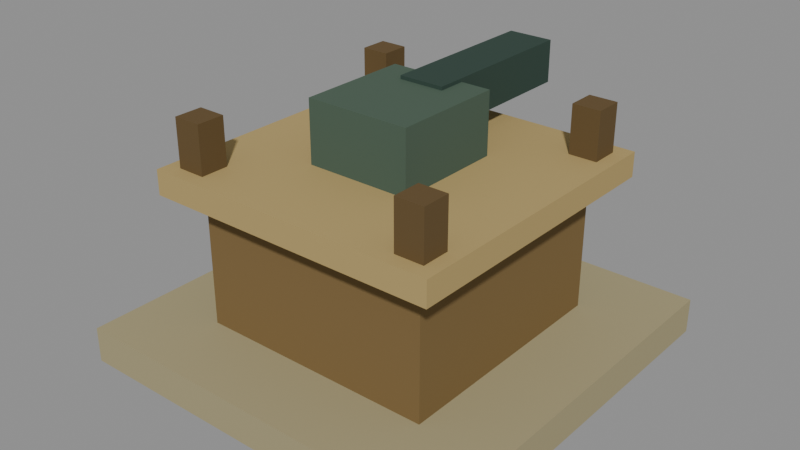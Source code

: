# Source: tower_prototype.blend  (saved by Blender 5.2.45; exported with 4.5.12 LTS)
import bpy
from mathutils import Matrix  # noqa: F401  (used for matrix-valued properties, if any)

bpy.ops.wm.read_factory_settings(use_empty=True)
scene = bpy.context.scene
scene.name = 'Scene'

# ---- materials (node trees are filled in below, after node groups)
mat_building_vertex = bpy.data.materials.new('building_vertex')

# ---- material node trees
mat_building_vertex.use_nodes = True; mat_building_vertex.node_tree.nodes.clear()
_N = mat_building_vertex.node_tree.nodes; _L = mat_building_vertex.node_tree.links
n0 = _N.new('ShaderNodeBsdfPrincipled'); n0.name = 'Principled BSDF'; n0.location = (-200, 100)
n0.inputs[2].default_value = 0.8
n0.inputs[10].default_value = 0.005
n0.inputs[13].default_value = 0.15
n1 = _N.new('ShaderNodeOutputMaterial'); n1.name = 'Material Output'; n1.location = (200, 100)
n2 = _N.new('ShaderNodeVertexColor'); n2.name = 'Color Attribute'; n2.location = (0, 0)
n2.layer_name = 'Col'
_L.new(n0.outputs[0], n1.inputs[0])
_L.new(n2.outputs[0], n0.inputs[0])
n1.is_active_output = True

# ---- meshes
me_tower_prototype = bpy.data.meshes.new('tower_prototype')
me_tower_prototype.from_pydata([(-2.8, -2.8, 0.0), (2.8, -2.8, 0.0), (-2.8, 2.8, 0.0), (2.8, 2.8, 0.0), (-2.8, -2.8, 0.5), (2.8, -2.8, 0.5), (-2.8, 2.8, 0.5), (2.8, 2.8, 0.5), (-1.7, -1.7, 0.25), (1.7, -1.7, 0.25), (-1.7, 1.7, 0.25), (1.7, 1.7, 0.25), (-1.7, -1.7, 2.45), (1.7, -1.7, 2.45), (-1.7, 1.7, 2.45), (1.7, 1.7, 2.45), (-2.1, -2.1, 2.375), (2.1, -2.1, 2.375), (-2.1, 2.1, 2.375), (2.1, 2.1, 2.375), (-2.1, -2.1, 2.725), (2.1, -2.1, 2.725), (-2.1, 2.1, 2.725), (2.1, 2.1, 2.725), (-0.75, -0.8, 2.7), (0.75, -0.8, 2.7), (-0.75, 0.8, 2.7), (0.75, 0.8, 2.7), (-0.75, -0.8, 3.6), (0.75, -0.8, 3.6), (-0.75, 0.8, 3.6), (0.75, 0.8, 3.6), (-0.325, 0.4, 3.05), (0.325, 0.4, 3.05), (-0.325, 2.8, 3.05), (0.325, 2.8, 3.05), (-0.325, 0.4, 3.65), (0.325, 0.4, 3.65), (-0.325, 2.8, 3.65), (0.325, 2.8, 3.65), (-1.9, -1.9, 2.4), (-1.5, -1.9, 2.4), (-1.9, -1.5, 2.4), (-1.5, -1.5, 2.4), (-1.9, -1.9, 3.4), (-1.5, -1.9, 3.4), (-1.9, -1.5, 3.4), (-1.5, -1.5, 3.4), (-1.9, 1.5, 2.4), (-1.5, 1.5, 2.4), (-1.9, 1.9, 2.4), (-1.5, 1.9, 2.4), (-1.9, 1.5, 3.4), (-1.5, 1.5, 3.4), (-1.9, 1.9, 3.4), (-1.5, 1.9, 3.4), (1.5, -1.9, 2.4), (1.9, -1.9, 2.4), (1.5, -1.5, 2.4), (1.9, -1.5, 2.4), (1.5, -1.9, 3.4), (1.9, -1.9, 3.4), (1.5, -1.5, 3.4), (1.9, -1.5, 3.4), (1.5, 1.5, 2.4), (1.9, 1.5, 2.4), (1.5, 1.9, 2.4), (1.9, 1.9, 2.4), (1.5, 1.5, 3.4), (1.9, 1.5, 3.4), (1.5, 1.9, 3.4), (1.9, 1.9, 3.4)], [], [(0, 2, 3, 1), (4, 5, 7, 6), (0, 1, 5, 4), (2, 6, 7, 3), (0, 4, 6, 2), (1, 3, 7, 5), (8, 10, 11, 9), (12, 13, 15, 14), (8, 9, 13, 12), (10, 14, 15, 11), (8, 12, 14, 10), (9, 11, 15, 13), (16, 18, 19, 17), (20, 21, 23, 22), (16, 17, 21, 20), (18, 22, 23, 19), (16, 20, 22, 18), (17, 19, 23, 21), (24, 26, 27, 25), (28, 29, 31, 30), (24, 25, 29, 28), (26, 30, 31, 27), (24, 28, 30, 26), (25, 27, 31, 29), (32, 34, 35, 33), (36, 37, 39, 38), (32, 33, 37, 36), (34, 38, 39, 35), (32, 36, 38, 34), (33, 35, 39, 37), (40, 42, 43, 41), (44, 45, 47, 46), (40, 41, 45, 44), (42, 46, 47, 43), (40, 44, 46, 42), (41, 43, 47, 45), (48, 50, 51, 49), (52, 53, 55, 54), (48, 49, 53, 52), (50, 54, 55, 51), (48, 52, 54, 50), (49, 51, 55, 53), (56, 58, 59, 57), (60, 61, 63, 62), (56, 57, 61, 60), (58, 62, 63, 59), (56, 60, 62, 58), (57, 59, 63, 61), (64, 66, 67, 65), (68, 69, 71, 70), (64, 65, 69, 68), (66, 70, 71, 67), (64, 68, 70, 66), (65, 67, 71, 69)])
_ca = me_tower_prototype.color_attributes.new('Col', 'FLOAT_COLOR', 'CORNER')
_ca.data.foreach_set('color', [0.3813, 0.3325, 0.1878, 1.0, 0.3813, 0.3325, 0.1878, 1.0, 0.3813, 0.3325, 0.1878, 1.0, 0.3813, 0.3325, 0.1878, 1.0, 0.3813, 0.3325, 0.1878, 1.0, 0.3813, 0.3325, 0.1878, 1.0, 0.3813, 0.3325, 0.1878, 1.0, 0.3813, 0.3325, 0.1878, 1.0, 0.3813, 0.3325, 0.1878, 1.0, 0.3813, 0.3325, 0.1878, 1.0, 0.3813, 0.3325, 0.1878, 1.0, 0.3813, 0.3325, 0.1878, 1.0, 0.3813, 0.3325, 0.1878, 1.0, 0.3813, 0.3325, 0.1878, 1.0, 0.3813, 0.3325, 0.1878, 1.0, 0.3813, 0.3325, 0.1878, 1.0, 0.3813, 0.3325, 0.1878, 1.0, 0.3813, 0.3325, 0.1878, 1.0, 0.3813, 0.3325, 0.1878, 1.0, 0.3813, 0.3325, 0.1878, 1.0, 0.3813, 0.3325, 0.1878, 1.0, 0.3813, 0.3325, 0.1878, 1.0, 0.3813, 0.3325, 0.1878, 1.0, 0.3813, 0.3325, 0.1878, 1.0, 0.2051, 0.1356, 0.05448, 1.0, 0.2051, 0.1356, 0.05448, 1.0, 0.2051, 0.1356, 0.05448, 1.0, 0.2051, 0.1356, 0.05448, 1.0, 0.2051, 0.1356, 0.05448, 1.0, 0.2051, 0.1356, 0.05448, 1.0, 0.2051, 0.1356, 0.05448, 1.0, 0.2051, 0.1356, 0.05448, 1.0, 0.2051, 0.1356, 0.05448, 1.0, 0.2051, 0.1356, 0.05448, 1.0, 0.2051, 0.1356, 0.05448, 1.0, 0.2051, 0.1356, 0.05448, 1.0, 0.2051, 0.1356, 0.05448, 1.0, 0.2051, 0.1356, 0.05448, 1.0, 0.2051, 0.1356, 0.05448, 1.0, 0.2051, 0.1356, 0.05448, 1.0, 0.2051, 0.1356, 0.05448, 1.0, 0.2051, 0.1356, 0.05448, 1.0, 0.2051, 0.1356, 0.05448, 1.0, 0.2051, 0.1356, 0.05448, 1.0, 0.2051, 0.1356, 0.05448, 1.0, 0.2051, 0.1356, 0.05448, 1.0, 0.2051, 0.1356, 0.05448, 1.0, 0.2051, 0.1356, 0.05448, 1.0, 0.4564, 0.3372, 0.1384, 1.0, 0.4564, 0.3372, 0.1384, 1.0, 0.4564, 0.3372, 0.1384, 1.0, 0.4564, 0.3372, 0.1384, 1.0, 0.4564, 0.3372, 0.1384, 1.0, 0.4564, 0.3372, 0.1384, 1.0, 0.4564, 0.3372, 0.1384, 1.0, 0.4564, 0.3372, 0.1384, 1.0, 0.4564, 0.3372, 0.1384, 1.0, 0.4564, 0.3372, 0.1384, 1.0, 0.4564, 0.3372, 0.1384, 1.0, 0.4564, 0.3372, 0.1384, 1.0, 0.4564, 0.3372, 0.1384, 1.0, 0.4564, 0.3372, 0.1384, 1.0, 0.4564, 0.3372, 0.1384, 1.0, 0.4564, 0.3372, 0.1384, 1.0, 0.4564, 0.3372, 0.1384, 1.0, 0.4564, 0.3372, 0.1384, 1.0, 0.4564, 0.3372, 0.1384, 1.0, 0.4564, 0.3372, 0.1384, 1.0, 0.4564, 0.3372, 0.1384, 1.0, 0.4564, 0.3372, 0.1384, 1.0, 0.4564, 0.3372, 0.1384, 1.0, 0.4564, 0.3372, 0.1384, 1.0, 0.07819, 0.1221, 0.08866, 1.0, 0.07819, 0.1221, 0.08866, 1.0, 0.07819, 0.1221, 0.08866, 1.0, 0.07819, 0.1221, 0.08866, 1.0, 0.07819, 0.1221, 0.08866, 1.0, 0.07819, 0.1221, 0.08866, 1.0, 0.07819, 0.1221, 0.08866, 1.0, 0.07819, 0.1221, 0.08866, 1.0, 0.07819, 0.1221, 0.08866, 1.0, 0.07819, 0.1221, 0.08866, 1.0, 0.07819, 0.1221, 0.08866, 1.0, 0.07819, 0.1221, 0.08866, 1.0, 0.07819, 0.1221, 0.08866, 1.0, 0.07819, 0.1221, 0.08866, 1.0, 0.07819, 0.1221, 0.08866, 1.0, 0.07819, 0.1221, 0.08866, 1.0, 0.07819, 0.1221, 0.08866, 1.0, 0.07819, 0.1221, 0.08866, 1.0, 0.07819, 0.1221, 0.08866, 1.0, 0.07819, 0.1221, 0.08866, 1.0, 0.07819, 0.1221, 0.08866, 1.0, 0.07819, 0.1221, 0.08866, 1.0, 0.07819, 0.1221, 0.08866, 1.0, 0.07819, 0.1221, 0.08866, 1.0, 0.0382, 0.06848, 0.05448, 1.0, 0.0382, 0.06848, 0.05448, 1.0, 0.0382, 0.06848, 0.05448, 1.0, 0.0382, 0.06848, 0.05448, 1.0, 0.0382, 0.06848, 0.05448, 1.0, 0.0382, 0.06848, 0.05448, 1.0, 0.0382, 0.06848, 0.05448, 1.0, 0.0382, 0.06848, 0.05448, 1.0, 0.0382, 0.06848, 0.05448, 1.0, 0.0382, 0.06848, 0.05448, 1.0, 0.0382, 0.06848, 0.05448, 1.0, 0.0382, 0.06848, 0.05448, 1.0, 0.0382, 0.06848, 0.05448, 1.0, 0.0382, 0.06848, 0.05448, 1.0, 0.0382, 0.06848, 0.05448, 1.0, 0.0382, 0.06848, 0.05448, 1.0, 0.0382, 0.06848, 0.05448, 1.0, 0.0382, 0.06848, 0.05448, 1.0, 0.0382, 0.06848, 0.05448, 1.0, 0.0382, 0.06848, 0.05448, 1.0, 0.0382, 0.06848, 0.05448, 1.0, 0.0382, 0.06848, 0.05448, 1.0, 0.0382, 0.06848, 0.05448, 1.0, 0.0382, 0.06848, 0.05448, 1.0, 0.1301, 0.08438, 0.0356, 1.0, 0.1301, 0.08438, 0.0356, 1.0, 0.1301, 0.08438, 0.0356, 1.0, 0.1301, 0.08438, 0.0356, 1.0, 0.1301, 0.08438, 0.0356, 1.0, 0.1301, 0.08438, 0.0356, 1.0, 0.1301, 0.08438, 0.0356, 1.0, 0.1301, 0.08438, 0.0356, 1.0, 0.1301, 0.08438, 0.0356, 1.0, 0.1301, 0.08438, 0.0356, 1.0, 0.1301, 0.08438, 0.0356, 1.0, 0.1301, 0.08438, 0.0356, 1.0, 0.1301, 0.08438, 0.0356, 1.0, 0.1301, 0.08438, 0.0356, 1.0, 0.1301, 0.08438, 0.0356, 1.0, 0.1301, 0.08438, 0.0356, 1.0, 0.1301, 0.08438, 0.0356, 1.0, 0.1301, 0.08438, 0.0356, 1.0, 0.1301, 0.08438, 0.0356, 1.0, 0.1301, 0.08438, 0.0356, 1.0, 0.1301, 0.08438, 0.0356, 1.0, 0.1301, 0.08438, 0.0356, 1.0, 0.1301, 0.08438, 0.0356, 1.0, 0.1301, 0.08438, 0.0356, 1.0, 0.1301, 0.08438, 0.0356, 1.0, 0.1301, 0.08438, 0.0356, 1.0, 0.1301, 0.08438, 0.0356, 1.0, 0.1301, 0.08438, 0.0356, 1.0, 0.1301, 0.08438, 0.0356, 1.0, 0.1301, 0.08438, 0.0356, 1.0, 0.1301, 0.08438, 0.0356, 1.0, 0.1301, 0.08438, 0.0356, 1.0, 0.1301, 0.08438, 0.0356, 1.0, 0.1301, 0.08438, 0.0356, 1.0, 0.1301, 0.08438, 0.0356, 1.0, 0.1301, 0.08438, 0.0356, 1.0, 0.1301, 0.08438, 0.0356, 1.0, 0.1301, 0.08438, 0.0356, 1.0, 0.1301, 0.08438, 0.0356, 1.0, 0.1301, 0.08438, 0.0356, 1.0, 0.1301, 0.08438, 0.0356, 1.0, 0.1301, 0.08438, 0.0356, 1.0, 0.1301, 0.08438, 0.0356, 1.0, 0.1301, 0.08438, 0.0356, 1.0, 0.1301, 0.08438, 0.0356, 1.0, 0.1301, 0.08438, 0.0356, 1.0, 0.1301, 0.08438, 0.0356, 1.0, 0.1301, 0.08438, 0.0356, 1.0, 0.1301, 0.08438, 0.0356, 1.0, 0.1301, 0.08438, 0.0356, 1.0, 0.1301, 0.08438, 0.0356, 1.0, 0.1301, 0.08438, 0.0356, 1.0, 0.1301, 0.08438, 0.0356, 1.0, 0.1301, 0.08438, 0.0356, 1.0, 0.1301, 0.08438, 0.0356, 1.0, 0.1301, 0.08438, 0.0356, 1.0, 0.1301, 0.08438, 0.0356, 1.0, 0.1301, 0.08438, 0.0356, 1.0, 0.1301, 0.08438, 0.0356, 1.0, 0.1301, 0.08438, 0.0356, 1.0, 0.1301, 0.08438, 0.0356, 1.0, 0.1301, 0.08438, 0.0356, 1.0, 0.1301, 0.08438, 0.0356, 1.0, 0.1301, 0.08438, 0.0356, 1.0, 0.1301, 0.08438, 0.0356, 1.0, 0.1301, 0.08438, 0.0356, 1.0, 0.1301, 0.08438, 0.0356, 1.0, 0.1301, 0.08438, 0.0356, 1.0, 0.1301, 0.08438, 0.0356, 1.0, 0.1301, 0.08438, 0.0356, 1.0, 0.1301, 0.08438, 0.0356, 1.0, 0.1301, 0.08438, 0.0356, 1.0, 0.1301, 0.08438, 0.0356, 1.0, 0.1301, 0.08438, 0.0356, 1.0, 0.1301, 0.08438, 0.0356, 1.0, 0.1301, 0.08438, 0.0356, 1.0, 0.1301, 0.08438, 0.0356, 1.0, 0.1301, 0.08438, 0.0356, 1.0, 0.1301, 0.08438, 0.0356, 1.0, 0.1301, 0.08438, 0.0356, 1.0, 0.1301, 0.08438, 0.0356, 1.0, 0.1301, 0.08438, 0.0356, 1.0, 0.1301, 0.08438, 0.0356, 1.0, 0.1301, 0.08438, 0.0356, 1.0, 0.1301, 0.08438, 0.0356, 1.0, 0.1301, 0.08438, 0.0356, 1.0, 0.1301, 0.08438, 0.0356, 1.0, 0.1301, 0.08438, 0.0356, 1.0, 0.1301, 0.08438, 0.0356, 1.0, 0.1301, 0.08438, 0.0356, 1.0, 0.1301, 0.08438, 0.0356, 1.0, 0.1301, 0.08438, 0.0356, 1.0, 0.1301, 0.08438, 0.0356, 1.0, 0.1301, 0.08438, 0.0356, 1.0, 0.1301, 0.08438, 0.0356, 1.0, 0.1301, 0.08438, 0.0356, 1.0])
me_tower_prototype.materials.append(mat_building_vertex)
me_tower_prototype.update()

# ---- objects
ob_tower_prototype = bpy.data.objects.new('tower_prototype', me_tower_prototype)

# ---- transforms, parenting, visibility, modifiers, constraints
ob_tower_prototype.location = (0.0, 0.0, 0.0)

# ---- collection membership
scene.collection.objects.link(ob_tower_prototype)

# ---- scene / render settings (as saved in the file)
scene.frame_start = 1; scene.frame_end = 250; scene.frame_set(1)
scene.render.engine = 'BLENDER_EEVEE_NEXT'
scene.render.bake_bias = 0.0
scene.render.bake_samples = 0
scene.render.compositor_device = 'GPU'
scene.eevee.use_volume_custom_range = False
scene.eevee.fast_gi_thickness_near = 0.1
scene.eevee.fast_gi_thickness_far = 0.0
scene.eevee.ray_tracing_options.screen_trace_thickness = 0.1
bpy.context.view_layer.update()

# ---- added for rendering (the .blend has no active camera and no usable light): camera, sun + grey world if the file has none
cam_auto = bpy.data.cameras.new('AutoCamera')
cam_auto.lens = 50.0
cam_auto.sensor_width = 36.0
cam_auto.clip_end = 1000.0
ob_auto_camera = bpy.data.objects.new('AutoCamera', cam_auto)
scene.collection.objects.link(ob_auto_camera)
ob_auto_camera.location = (8.06818, -9.68181, 8.27954)
ob_auto_camera.rotation_euler = (1.09748, -7.21219e-08, 0.694738)
scene.camera = ob_auto_camera
light_auto_sun = bpy.data.lights.new('AutoSun', 'SUN')
light_auto_sun.energy = 3.0
light_auto_sun.angle = 0.0523599
ob_auto_sun = bpy.data.objects.new('AutoSun', light_auto_sun)
scene.collection.objects.link(ob_auto_sun)
ob_auto_sun.rotation_euler = (0.872665, 0.174533, 0.523599)
if scene.world is None:
    world_auto = bpy.data.worlds.new('AutoWorld')
    world_auto.color = (0.3, 0.3, 0.3)
    scene.world = world_auto
bpy.context.view_layer.update()
